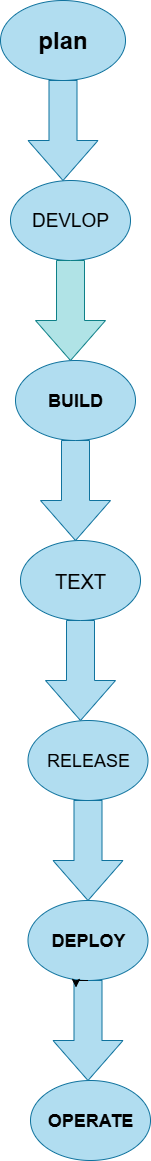

The diagram above was exported from draw.io. Its source (the exported page's mxGraphModel, read from the mxfile embedded in the PNG):
<mxGraphModel dx="1426" dy="857" grid="1" gridSize="10" guides="1" tooltips="1" connect="1" arrows="1" fold="1" page="1" pageScale="1" pageWidth="850" pageHeight="1100" math="0" shadow="0">
  <root>
    <mxCell id="0" />
    <mxCell id="1" parent="0" />
    <mxCell id="OLJ9s76jARcvaLP-_Fa4-1" value="&lt;h1&gt;plan&lt;/h1&gt;" style="ellipse;whiteSpace=wrap;html=1;fillColor=#b1ddf0;strokeColor=#10739e;" vertex="1" parent="1">
      <mxGeometry x="300" y="20" width="125" height="80" as="geometry" />
    </mxCell>
    <mxCell id="OLJ9s76jARcvaLP-_Fa4-2" value="" style="html=1;shadow=0;dashed=0;align=center;verticalAlign=middle;shape=mxgraph.arrows2.arrow;dy=0.6;dx=40;direction=south;notch=0;fillColor=#b1ddf0;strokeColor=#10739e;" vertex="1" parent="1">
      <mxGeometry x="327.5" y="100" width="70" height="100" as="geometry" />
    </mxCell>
    <mxCell id="OLJ9s76jARcvaLP-_Fa4-3" value="DEVLOP" style="ellipse;whiteSpace=wrap;html=1;fillColor=#b1ddf0;strokeColor=#10739e;fontSize=19;" vertex="1" parent="1">
      <mxGeometry x="310" y="200" width="120" height="80" as="geometry" />
    </mxCell>
    <mxCell id="OLJ9s76jARcvaLP-_Fa4-4" value="" style="html=1;shadow=0;dashed=0;align=center;verticalAlign=middle;shape=mxgraph.arrows2.arrow;dy=0.6;dx=40;direction=south;notch=0;fillColor=#b0e3e6;strokeColor=#0e8088;" vertex="1" parent="1">
      <mxGeometry x="335" y="280" width="70" height="100" as="geometry" />
    </mxCell>
    <mxCell id="OLJ9s76jARcvaLP-_Fa4-5" value="&lt;h2&gt;BUILD&lt;/h2&gt;" style="ellipse;whiteSpace=wrap;html=1;fillColor=#b1ddf0;strokeColor=#10739e;" vertex="1" parent="1">
      <mxGeometry x="315" y="380" width="120" height="80" as="geometry" />
    </mxCell>
    <mxCell id="OLJ9s76jARcvaLP-_Fa4-6" value="" style="html=1;shadow=0;dashed=0;align=center;verticalAlign=middle;shape=mxgraph.arrows2.arrow;dy=0.6;dx=40;direction=south;notch=0;fillColor=#b1ddf0;strokeColor=#10739e;" vertex="1" parent="1">
      <mxGeometry x="340" y="460" width="70" height="100" as="geometry" />
    </mxCell>
    <mxCell id="OLJ9s76jARcvaLP-_Fa4-7" value="TEXT" style="ellipse;whiteSpace=wrap;html=1;fillColor=#b1ddf0;strokeColor=#10739e;fontSize=20;" vertex="1" parent="1">
      <mxGeometry x="320" y="560" width="120" height="80" as="geometry" />
    </mxCell>
    <mxCell id="OLJ9s76jARcvaLP-_Fa4-8" value="" style="html=1;shadow=0;dashed=0;align=center;verticalAlign=middle;shape=mxgraph.arrows2.arrow;dy=0.6;dx=40;direction=south;notch=0;fillColor=#b1ddf0;strokeColor=#10739e;" vertex="1" parent="1">
      <mxGeometry x="345" y="640" width="70" height="100" as="geometry" />
    </mxCell>
    <mxCell id="OLJ9s76jARcvaLP-_Fa4-10" value="RELEASE" style="ellipse;whiteSpace=wrap;html=1;fillColor=#b1ddf0;strokeColor=#10739e;fontSize=18;" vertex="1" parent="1">
      <mxGeometry x="327.5" y="740" width="120" height="80" as="geometry" />
    </mxCell>
    <mxCell id="OLJ9s76jARcvaLP-_Fa4-12" value="" style="html=1;shadow=0;dashed=0;align=center;verticalAlign=middle;shape=mxgraph.arrows2.arrow;dy=0.6;dx=40;direction=south;notch=0;fillColor=#b1ddf0;strokeColor=#10739e;" vertex="1" parent="1">
      <mxGeometry x="352.5" y="820" width="70" height="100" as="geometry" />
    </mxCell>
    <mxCell id="OLJ9s76jARcvaLP-_Fa4-13" value="&lt;h2&gt;DEPLOY&lt;/h2&gt;" style="ellipse;whiteSpace=wrap;html=1;fillColor=#b1ddf0;strokeColor=#10739e;" vertex="1" parent="1">
      <mxGeometry x="327.5" y="920" width="120" height="80" as="geometry" />
    </mxCell>
    <mxCell id="OLJ9s76jARcvaLP-_Fa4-14" value="" style="html=1;shadow=0;dashed=0;align=center;verticalAlign=middle;shape=mxgraph.arrows2.arrow;dy=0.6;dx=40;direction=south;notch=0;fillColor=#b1ddf0;strokeColor=#10739e;" vertex="1" parent="1">
      <mxGeometry x="352.5" y="1000" width="70" height="100" as="geometry" />
    </mxCell>
    <mxCell id="OLJ9s76jARcvaLP-_Fa4-15" style="edgeStyle=orthogonalEdgeStyle;rounded=0;orthogonalLoop=1;jettySize=auto;html=1;exitX=0;exitY=0.5;exitDx=0;exitDy=0;exitPerimeter=0;entryX=0.07;entryY=0.671;entryDx=0;entryDy=0;entryPerimeter=0;" edge="1" parent="1" source="OLJ9s76jARcvaLP-_Fa4-14" target="OLJ9s76jARcvaLP-_Fa4-14">
      <mxGeometry relative="1" as="geometry" />
    </mxCell>
    <mxCell id="OLJ9s76jARcvaLP-_Fa4-16" value="&lt;h2&gt;OPERATE&lt;/h2&gt;" style="ellipse;whiteSpace=wrap;html=1;fillColor=#b1ddf0;strokeColor=#10739e;" vertex="1" parent="1">
      <mxGeometry x="330" y="1100" width="120" height="80" as="geometry" />
    </mxCell>
  </root>
</mxGraphModel>